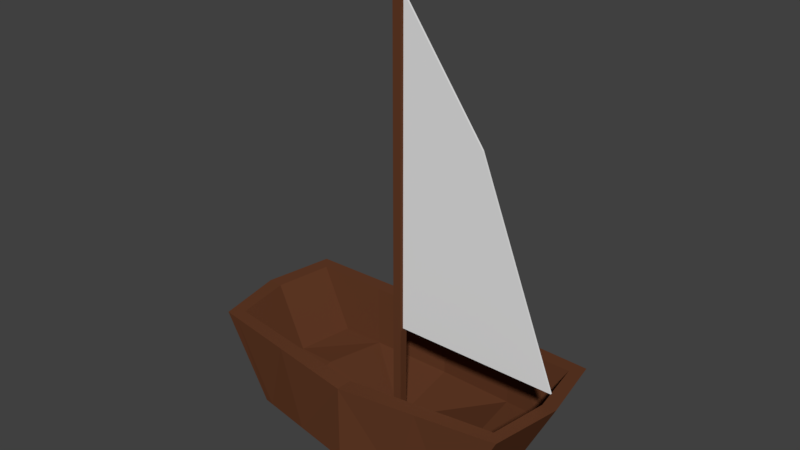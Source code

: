 # Source: boat.blend  (saved by Blender 2.77.0; exported with 4.5.12 LTS)
import bpy
from mathutils import Matrix  # noqa: F401  (used for matrix-valued properties, if any)

bpy.ops.wm.read_factory_settings(use_empty=True)
scene = bpy.context.scene
scene.name = 'Scene'

# ---- collections
col_collection_1 = bpy.data.collections.new('Collection 1'); scene.collection.children.link(col_collection_1)

# ---- materials (node trees are filled in below, after node groups)
mat_boat = bpy.data.materials.new('boat')
mat_boat.alpha_threshold = 0.0
mat_boat.use_transparent_shadow = False
mat_boat.diffuse_color = (0.1237, 0.04345, 0.01964, 1.0)
mat_boat.roughness = 0.5
mat_boat.line_color = (0.0, 0.0, 0.0, 1.0)
mat_sail = bpy.data.materials.new('sail')
mat_sail.alpha_threshold = 0.0
mat_sail.use_transparent_shadow = False
mat_sail.roughness = 0.5

# ---- material node trees

# ---- world
world_world = bpy.data.worlds.new('World'); scene.world = world_world
world_world.color = (0.05088, 0.05088, 0.05088)
world_world.use_sun_shadow = False
world_world.sun_shadow_jitter_overblur = 0.0
world_world.cycles.sampling_method = 'MANUAL'

# ---- meshes
me_boatmesh = bpy.data.meshes.new('boatMesh')
me_boatmesh.from_pydata([(1.545, 2.69, -1.0), (1.65, 3.397, 0.9821), (1.618, 3.7, 1.0), (1.582, 2.47, -1.0), (1.315, 3.756, 1.0), (1.255, 2.748, -1.0), (1.285, 2.523, -1.01), (1.34, 3.449, 0.9821), (1.44, 1.374, -1.061), (1.47, 1.878, 0.8908), (1.772, 1.345, -1.0), (1.809, 1.85, 0.8908), (1.34, 2.786, -0.5165), (1.47, 1.878, -0.6078), (-1.545, 2.69, -1.0), (0.0, 3.673, 0.9821), (-1.65, 3.397, 0.9821), (-1.618, 3.7, 1.0), (-1.582, 2.47, -1.0), (0.0, 2.755, -1.053), (0.0, 3.0, -1.0), (-1.315, 3.756, 1.0), (0.0, 4.0, 1.0), (-1.255, 2.748, -1.0), (-1.285, 2.523, -1.01), (-1.34, 3.449, 0.9821), (0.0, 3.01, -0.5165), (-1.44, 1.374, -1.061), (-1.47, 1.878, 0.8908), (0.0, 1.5, -1.325), (-1.772, 1.345, -1.0), (-1.809, 1.85, 0.8908), (-1.34, 2.786, -0.5165), (-1.47, 1.878, -0.6078), (0.0, 2.122, -0.5165), (1.545, -2.69, -1.0), (1.625, 0.0, 0.7816), (1.65, -3.397, 0.9821), (1.618, -3.7, 1.0), (1.625, 0.0, -1.122), (1.582, -2.47, -1.0), (1.315, -3.756, 1.0), (1.255, -2.748, -1.0), (2.0, 0.0, -1.0), (1.285, -2.523, -1.01), (2.0, 0.0, 0.7816), (1.34, -3.449, 0.9821), (1.44, -1.374, -1.061), (1.47, -1.878, 0.8908), (1.772, -1.345, -1.0), (1.809, -1.85, 0.8908), (1.625, 0.0, -0.7171), (1.34, -2.786, -0.5165), (1.47, -1.878, -0.6078), (-1.545, -2.69, -1.0), (-1.625, 0.0, 0.7816), (0.0, -3.673, 0.9821), (-1.65, -3.397, 0.9821), (-1.618, -3.7, 1.0), (-1.625, 0.0, -1.122), (-1.582, -2.47, -1.0), (0.0, -2.755, -1.053), (0.0, -3.0, -1.0), (-1.315, -3.756, 1.0), (0.0, -4.0, 1.0), (-1.255, -2.748, -1.0), (-2.0, 0.0, -1.0), (-1.285, -2.523, -1.01), (-2.0, 0.0, 0.7816), (-1.34, -3.449, 0.9821), (0.0, -3.01, -0.5165), (0.0, 0.0, -1.649), (-1.44, -1.374, -1.061), (-1.47, -1.878, 0.8908), (0.0, -1.5, -1.325), (-1.772, -1.345, -1.0), (-1.809, -1.85, 0.8908), (-1.625, 0.0, -0.7171), (-1.34, -2.786, -0.5165), (-1.47, -1.878, -0.6078), (0.0, 0.0, -1.063), (0.0, -2.122, -0.5165), (-0.1, -0.1, -1.22), (-0.1, -0.1, 9.214), (-0.1, 0.1, -1.22), (-0.1, 0.1, 9.214), (0.1, -0.1, -1.22), (0.1, -0.1, 9.214), (0.1, 0.1, -1.22), (0.1, 0.1, 9.214), (-0.01973, 0.02207, 1.327), (-0.01973, 0.02207, 8.778), (-0.01973, 3.857, 1.327), (-0.01973, 2.022, 6.0), (0.01973, 0.02207, 1.327), (0.01973, 0.02207, 8.778), (0.01973, 3.857, 1.327), (0.01973, 2.022, 6.0)], [], [(0, 3, 6, 5), (11, 9, 36, 45), (2, 4, 7, 1), (9, 7, 12, 13), (4, 5, 20, 22), (1, 7, 9, 11), (3, 10, 8, 6), (10, 43, 39, 8), (8, 39, 71, 29), (7, 15, 26, 12), (13, 12, 26, 34), (10, 11, 45, 43), (2, 0, 5, 4), (4, 22, 15, 7), (80, 51, 13, 34), (0, 2, 1, 3), (3, 1, 11, 10), (36, 9, 13, 51), (6, 8, 29, 19), (5, 6, 19, 20), (14, 23, 24, 18), (31, 68, 55, 28), (17, 16, 25, 21), (28, 33, 32, 25), (21, 22, 20, 23), (16, 31, 28, 25), (18, 24, 27, 30), (30, 27, 59, 66), (27, 29, 71, 59), (25, 32, 26, 15), (33, 34, 26, 32), (30, 66, 68, 31), (17, 21, 23, 14), (21, 25, 15, 22), (80, 34, 33, 77), (14, 18, 16, 17), (18, 30, 31, 16), (55, 77, 33, 28), (24, 19, 29, 27), (23, 20, 19, 24), (35, 42, 44, 40), (50, 45, 36, 48), (38, 37, 46, 41), (48, 53, 52, 46), (41, 64, 62, 42), (37, 50, 48, 46), (40, 44, 47, 49), (49, 47, 39, 43), (47, 74, 71, 39), (46, 52, 70, 56), (53, 81, 70, 52), (49, 43, 45, 50), (38, 41, 42, 35), (41, 46, 56, 64), (80, 81, 53, 51), (35, 40, 37, 38), (40, 49, 50, 37), (36, 51, 53, 48), (44, 61, 74, 47), (42, 62, 61, 44), (54, 60, 67, 65), (76, 73, 55, 68), (58, 63, 69, 57), (73, 69, 78, 79), (63, 65, 62, 64), (57, 69, 73, 76), (60, 75, 72, 67), (75, 66, 59, 72), (72, 59, 71, 74), (69, 56, 70, 78), (79, 78, 70, 81), (75, 76, 68, 66), (58, 54, 65, 63), (63, 64, 56, 69), (80, 77, 79, 81), (54, 58, 57, 60), (60, 57, 76, 75), (55, 73, 79, 77), (67, 72, 74, 61), (65, 67, 61, 62), (83, 85, 84, 82), (85, 89, 88, 84), (89, 87, 86, 88), (87, 83, 82, 86), (82, 84, 88, 86), (87, 89, 85, 83), (91, 93, 92, 90), (93, 97, 96, 92), (97, 95, 94, 96), (95, 91, 90, 94), (90, 92, 96, 94), (95, 97, 93, 91)])
me_boatmesh.polygons.foreach_set('material_index', [0, 0, 0, 0, 0, 0, 0, 0, 0, 0, 0, 0, 0, 0, 0, 0, 0, 0, 0, 0, 0, 0, 0, 0, 0, 0, 0, 0, 0, 0, 0, 0, 0, 0, 0, 0, 0, 0, 0, 0, 0, 0, 0, 0, 0, 0, 0, 0, 0, 0, 0, 0, 0, 0, 0, 0, 0, 0, 0, 0, 0, 0, 0, 0, 0, 0, 0, 0, 0, 0, 0, 0, 0, 0, 0, 0, 0, 0, 0, 0, 0, 0, 0, 0, 0, 0, 1, 1, 1, 1, 1, 1])
me_boatmesh.materials.append(mat_boat)
me_boatmesh.materials.append(mat_sail)
me_boatmesh.use_remesh_preserve_volume = False
me_boatmesh.use_remesh_preserve_attributes = False
me_boatmesh.use_mirror_vertex_groups = False
me_boatmesh.update()

# ---- objects
ob_boat = bpy.data.objects.new('boat', me_boatmesh)

# ---- transforms, parenting, visibility, modifiers, constraints
ob_boat.location = (0.0, 0.0, 0.0)
ob_boat.rotation_euler = (0.0, -0.0, 4.712)
ob_boat.lock_rotations_4d = False
ob_boat.empty_display_type = 'ARROWS'
ob_boat.lineart.crease_threshold = 0.0

# ---- collection membership
col_collection_1.objects.link(ob_boat)

# ---- scene / render settings (as saved in the file)
scene.frame_start = 1; scene.frame_end = 250; scene.frame_set(1)
scene.render.engine = 'BLENDER_EEVEE_NEXT'
scene.render.resolution_percentage = 50
scene.render.dither_intensity = 0.0
scene.cycles.use_denoising = False
scene.cycles.samples = 128
scene.cycles.sampling_pattern = 'TABULATED_SOBOL'
scene.cycles.light_sampling_threshold = 0.0
scene.cycles.use_adaptive_sampling = False
scene.cycles.use_light_tree = False
scene.cycles.blur_glossy = 0.0
scene.cycles.sample_clamp_indirect = 0.0
scene.view_settings.view_transform = 'Standard'
bpy.context.view_layer.update()

# ---- added for rendering (the .blend has no active camera and no usable light): camera, sun
cam_auto = bpy.data.cameras.new('AutoCamera')
cam_auto.lens = 50.0
cam_auto.sensor_width = 36.0
cam_auto.clip_end = 1000.0
ob_auto_camera = bpy.data.objects.new('AutoCamera', cam_auto)
scene.collection.objects.link(ob_auto_camera)
ob_auto_camera.location = (13.0196, -15.6236, 14.1981)
ob_auto_camera.rotation_euler = (1.09748, -7.21219e-08, 0.694738)
scene.camera = ob_auto_camera
light_auto_sun = bpy.data.lights.new('AutoSun', 'SUN')
light_auto_sun.energy = 3.0
light_auto_sun.angle = 0.0523599
ob_auto_sun = bpy.data.objects.new('AutoSun', light_auto_sun)
scene.collection.objects.link(ob_auto_sun)
ob_auto_sun.rotation_euler = (0.872665, 0.174533, 0.523599)
bpy.context.view_layer.update()
